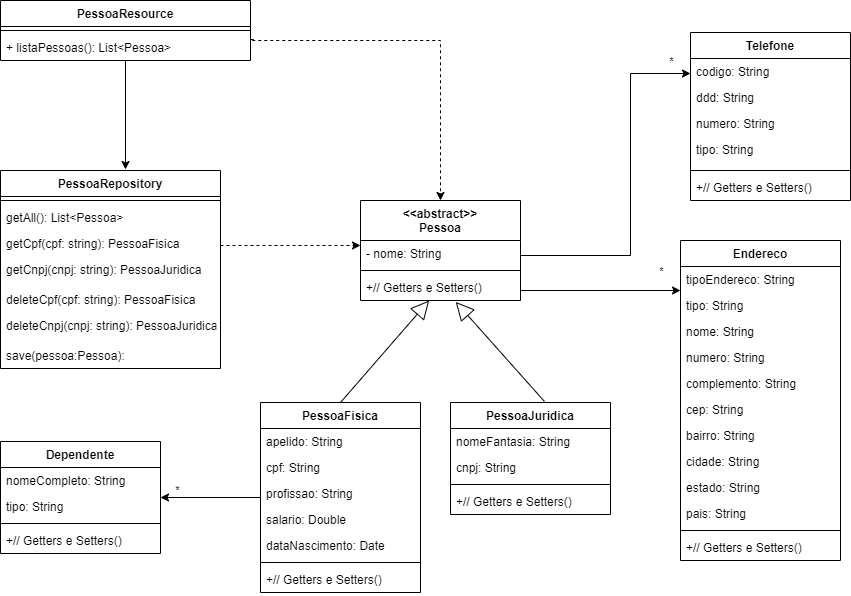

The diagram above was exported from draw.io. Its source (the exported page's mxGraphModel, read from the mxfile embedded in the PNG):
<mxGraphModel dx="1232" dy="1668" grid="1" gridSize="10" guides="1" tooltips="1" connect="1" arrows="1" fold="1" page="1" pageScale="1" pageWidth="827" pageHeight="1169" math="0" shadow="0">
  <root>
    <mxCell id="0" />
    <mxCell id="1" parent="0" />
    <mxCell id="XjdtBuBudKzGBFeFftcf-55" value="" style="endArrow=block;endSize=16;endFill=0;html=1;exitX=0.5;exitY=0;exitDx=0;exitDy=0;" edge="1" parent="1" target="XjdtBuBudKzGBFeFftcf-54">
      <mxGeometry x="-0.1404" y="14" width="160" relative="1" as="geometry">
        <mxPoint x="380" y="202" as="sourcePoint" />
        <mxPoint x="460.96000000000004" y="126" as="targetPoint" />
        <mxPoint x="-1" as="offset" />
      </mxGeometry>
    </mxCell>
    <mxCell id="XjdtBuBudKzGBFeFftcf-56" value="" style="endArrow=block;endSize=16;endFill=0;html=1;entryX=0.595;entryY=1.054;entryDx=0;entryDy=0;entryPerimeter=0;exitX=0.5;exitY=0;exitDx=0;exitDy=0;" edge="1" parent="1" target="XjdtBuBudKzGBFeFftcf-54">
      <mxGeometry x="-0.1404" y="14" width="160" relative="1" as="geometry">
        <mxPoint x="584" y="201" as="sourcePoint" />
        <mxPoint x="494" y="127.00199999999995" as="targetPoint" />
        <mxPoint x="-1" as="offset" />
      </mxGeometry>
    </mxCell>
    <mxCell id="XjdtBuBudKzGBFeFftcf-94" style="edgeStyle=orthogonalEdgeStyle;rounded=0;orthogonalLoop=1;jettySize=auto;html=1;" edge="1" parent="1" source="XjdtBuBudKzGBFeFftcf-5" target="XjdtBuBudKzGBFeFftcf-61">
      <mxGeometry relative="1" as="geometry" />
    </mxCell>
    <mxCell id="XjdtBuBudKzGBFeFftcf-99" value="*" style="edgeLabel;html=1;align=center;verticalAlign=middle;resizable=0;points=[];" vertex="1" connectable="0" parent="XjdtBuBudKzGBFeFftcf-94">
      <mxGeometry x="0.784" y="-2" relative="1" as="geometry">
        <mxPoint x="5" y="-6" as="offset" />
      </mxGeometry>
    </mxCell>
    <mxCell id="XjdtBuBudKzGBFeFftcf-100" value="*" style="edgeLabel;html=1;align=center;verticalAlign=middle;resizable=0;points=[];" vertex="1" connectable="0" parent="XjdtBuBudKzGBFeFftcf-94">
      <mxGeometry x="0.784" y="-2" relative="1" as="geometry">
        <mxPoint x="489" y="-225" as="offset" />
      </mxGeometry>
    </mxCell>
    <mxCell id="XjdtBuBudKzGBFeFftcf-113" value="*" style="edgeLabel;html=1;align=center;verticalAlign=middle;resizable=0;points=[];" vertex="1" connectable="0" parent="XjdtBuBudKzGBFeFftcf-94">
      <mxGeometry x="0.784" y="-2" relative="1" as="geometry">
        <mxPoint x="499" y="-435" as="offset" />
      </mxGeometry>
    </mxCell>
    <mxCell id="XjdtBuBudKzGBFeFftcf-5" value="PessoaFisica" style="swimlane;fontStyle=1;align=center;verticalAlign=top;childLayout=stackLayout;horizontal=1;startSize=26;horizontalStack=0;resizeParent=1;resizeParentMax=0;resizeLast=0;collapsible=1;marginBottom=0;" vertex="1" parent="1">
      <mxGeometry x="300" y="202" width="160" height="190" as="geometry" />
    </mxCell>
    <mxCell id="XjdtBuBudKzGBFeFftcf-22" value="apelido: String" style="text;strokeColor=none;fillColor=none;align=left;verticalAlign=top;spacingLeft=4;spacingRight=4;overflow=hidden;rotatable=0;points=[[0,0.5],[1,0.5]];portConstraint=eastwest;" vertex="1" parent="XjdtBuBudKzGBFeFftcf-5">
      <mxGeometry y="26" width="160" height="26" as="geometry" />
    </mxCell>
    <mxCell id="XjdtBuBudKzGBFeFftcf-23" value="cpf: String" style="text;strokeColor=none;fillColor=none;align=left;verticalAlign=top;spacingLeft=4;spacingRight=4;overflow=hidden;rotatable=0;points=[[0,0.5],[1,0.5]];portConstraint=eastwest;" vertex="1" parent="XjdtBuBudKzGBFeFftcf-5">
      <mxGeometry y="52" width="160" height="26" as="geometry" />
    </mxCell>
    <mxCell id="XjdtBuBudKzGBFeFftcf-24" value="profissao: String" style="text;strokeColor=none;fillColor=none;align=left;verticalAlign=top;spacingLeft=4;spacingRight=4;overflow=hidden;rotatable=0;points=[[0,0.5],[1,0.5]];portConstraint=eastwest;" vertex="1" parent="XjdtBuBudKzGBFeFftcf-5">
      <mxGeometry y="78" width="160" height="26" as="geometry" />
    </mxCell>
    <mxCell id="XjdtBuBudKzGBFeFftcf-26" value="salario: Double" style="text;strokeColor=none;fillColor=none;align=left;verticalAlign=top;spacingLeft=4;spacingRight=4;overflow=hidden;rotatable=0;points=[[0,0.5],[1,0.5]];portConstraint=eastwest;" vertex="1" parent="XjdtBuBudKzGBFeFftcf-5">
      <mxGeometry y="104" width="160" height="26" as="geometry" />
    </mxCell>
    <mxCell id="XjdtBuBudKzGBFeFftcf-25" value="dataNascimento: Date " style="text;strokeColor=none;fillColor=none;align=left;verticalAlign=top;spacingLeft=4;spacingRight=4;overflow=hidden;rotatable=0;points=[[0,0.5],[1,0.5]];portConstraint=eastwest;" vertex="1" parent="XjdtBuBudKzGBFeFftcf-5">
      <mxGeometry y="130" width="160" height="26" as="geometry" />
    </mxCell>
    <mxCell id="XjdtBuBudKzGBFeFftcf-7" value="" style="line;strokeWidth=1;fillColor=none;align=left;verticalAlign=middle;spacingTop=-1;spacingLeft=3;spacingRight=3;rotatable=0;labelPosition=right;points=[];portConstraint=eastwest;" vertex="1" parent="XjdtBuBudKzGBFeFftcf-5">
      <mxGeometry y="156" width="160" height="8" as="geometry" />
    </mxCell>
    <mxCell id="XjdtBuBudKzGBFeFftcf-119" value="+// Getters e Setters()" style="text;strokeColor=none;fillColor=none;align=left;verticalAlign=top;spacingLeft=4;spacingRight=4;overflow=hidden;rotatable=0;points=[[0,0.5],[1,0.5]];portConstraint=eastwest;" vertex="1" parent="XjdtBuBudKzGBFeFftcf-5">
      <mxGeometry y="164" width="160" height="26" as="geometry" />
    </mxCell>
    <mxCell id="XjdtBuBudKzGBFeFftcf-40" value="PessoaJuridica" style="swimlane;fontStyle=1;align=center;verticalAlign=top;childLayout=stackLayout;horizontal=1;startSize=26;horizontalStack=0;resizeParent=1;resizeParentMax=0;resizeLast=0;collapsible=1;marginBottom=0;" vertex="1" parent="1">
      <mxGeometry x="490" y="202" width="160" height="112" as="geometry" />
    </mxCell>
    <mxCell id="XjdtBuBudKzGBFeFftcf-42" value="nomeFantasia: String" style="text;strokeColor=none;fillColor=none;align=left;verticalAlign=top;spacingLeft=4;spacingRight=4;overflow=hidden;rotatable=0;points=[[0,0.5],[1,0.5]];portConstraint=eastwest;" vertex="1" parent="XjdtBuBudKzGBFeFftcf-40">
      <mxGeometry y="26" width="160" height="26" as="geometry" />
    </mxCell>
    <mxCell id="XjdtBuBudKzGBFeFftcf-43" value="cnpj: String" style="text;strokeColor=none;fillColor=none;align=left;verticalAlign=top;spacingLeft=4;spacingRight=4;overflow=hidden;rotatable=0;points=[[0,0.5],[1,0.5]];portConstraint=eastwest;" vertex="1" parent="XjdtBuBudKzGBFeFftcf-40">
      <mxGeometry y="52" width="160" height="26" as="geometry" />
    </mxCell>
    <mxCell id="XjdtBuBudKzGBFeFftcf-47" value="" style="line;strokeWidth=1;fillColor=none;align=left;verticalAlign=middle;spacingTop=-1;spacingLeft=3;spacingRight=3;rotatable=0;labelPosition=right;points=[];portConstraint=eastwest;" vertex="1" parent="XjdtBuBudKzGBFeFftcf-40">
      <mxGeometry y="78" width="160" height="8" as="geometry" />
    </mxCell>
    <mxCell id="XjdtBuBudKzGBFeFftcf-118" value="+// Getters e Setters()" style="text;strokeColor=none;fillColor=none;align=left;verticalAlign=top;spacingLeft=4;spacingRight=4;overflow=hidden;rotatable=0;points=[[0,0.5],[1,0.5]];portConstraint=eastwest;" vertex="1" parent="XjdtBuBudKzGBFeFftcf-40">
      <mxGeometry y="86" width="160" height="26" as="geometry" />
    </mxCell>
    <mxCell id="XjdtBuBudKzGBFeFftcf-57" value="Endereco" style="swimlane;fontStyle=1;align=center;verticalAlign=top;childLayout=stackLayout;horizontal=1;startSize=26;horizontalStack=0;resizeParent=1;resizeParentMax=0;resizeLast=0;collapsible=1;marginBottom=0;" vertex="1" parent="1">
      <mxGeometry x="720" y="40" width="160" height="320" as="geometry" />
    </mxCell>
    <mxCell id="XjdtBuBudKzGBFeFftcf-58" value="tipoEndereco: String" style="text;strokeColor=none;fillColor=none;align=left;verticalAlign=top;spacingLeft=4;spacingRight=4;overflow=hidden;rotatable=0;points=[[0,0.5],[1,0.5]];portConstraint=eastwest;" vertex="1" parent="XjdtBuBudKzGBFeFftcf-57">
      <mxGeometry y="26" width="160" height="26" as="geometry" />
    </mxCell>
    <mxCell id="XjdtBuBudKzGBFeFftcf-69" value="tipo: String" style="text;strokeColor=none;fillColor=none;align=left;verticalAlign=top;spacingLeft=4;spacingRight=4;overflow=hidden;rotatable=0;points=[[0,0.5],[1,0.5]];portConstraint=eastwest;" vertex="1" parent="XjdtBuBudKzGBFeFftcf-57">
      <mxGeometry y="52" width="160" height="26" as="geometry" />
    </mxCell>
    <mxCell id="XjdtBuBudKzGBFeFftcf-72" value="nome: String" style="text;strokeColor=none;fillColor=none;align=left;verticalAlign=top;spacingLeft=4;spacingRight=4;overflow=hidden;rotatable=0;points=[[0,0.5],[1,0.5]];portConstraint=eastwest;" vertex="1" parent="XjdtBuBudKzGBFeFftcf-57">
      <mxGeometry y="78" width="160" height="26" as="geometry" />
    </mxCell>
    <mxCell id="XjdtBuBudKzGBFeFftcf-73" value="numero: String" style="text;strokeColor=none;fillColor=none;align=left;verticalAlign=top;spacingLeft=4;spacingRight=4;overflow=hidden;rotatable=0;points=[[0,0.5],[1,0.5]];portConstraint=eastwest;" vertex="1" parent="XjdtBuBudKzGBFeFftcf-57">
      <mxGeometry y="104" width="160" height="26" as="geometry" />
    </mxCell>
    <mxCell id="XjdtBuBudKzGBFeFftcf-71" value="complemento: String" style="text;strokeColor=none;fillColor=none;align=left;verticalAlign=top;spacingLeft=4;spacingRight=4;overflow=hidden;rotatable=0;points=[[0,0.5],[1,0.5]];portConstraint=eastwest;" vertex="1" parent="XjdtBuBudKzGBFeFftcf-57">
      <mxGeometry y="130" width="160" height="26" as="geometry" />
    </mxCell>
    <mxCell id="XjdtBuBudKzGBFeFftcf-76" value="cep: String" style="text;strokeColor=none;fillColor=none;align=left;verticalAlign=top;spacingLeft=4;spacingRight=4;overflow=hidden;rotatable=0;points=[[0,0.5],[1,0.5]];portConstraint=eastwest;" vertex="1" parent="XjdtBuBudKzGBFeFftcf-57">
      <mxGeometry y="156" width="160" height="26" as="geometry" />
    </mxCell>
    <mxCell id="XjdtBuBudKzGBFeFftcf-77" value="bairro: String" style="text;strokeColor=none;fillColor=none;align=left;verticalAlign=top;spacingLeft=4;spacingRight=4;overflow=hidden;rotatable=0;points=[[0,0.5],[1,0.5]];portConstraint=eastwest;" vertex="1" parent="XjdtBuBudKzGBFeFftcf-57">
      <mxGeometry y="182" width="160" height="26" as="geometry" />
    </mxCell>
    <mxCell id="XjdtBuBudKzGBFeFftcf-82" value="cidade: String" style="text;strokeColor=none;fillColor=none;align=left;verticalAlign=top;spacingLeft=4;spacingRight=4;overflow=hidden;rotatable=0;points=[[0,0.5],[1,0.5]];portConstraint=eastwest;" vertex="1" parent="XjdtBuBudKzGBFeFftcf-57">
      <mxGeometry y="208" width="160" height="26" as="geometry" />
    </mxCell>
    <mxCell id="XjdtBuBudKzGBFeFftcf-83" value="estado: String" style="text;strokeColor=none;fillColor=none;align=left;verticalAlign=top;spacingLeft=4;spacingRight=4;overflow=hidden;rotatable=0;points=[[0,0.5],[1,0.5]];portConstraint=eastwest;" vertex="1" parent="XjdtBuBudKzGBFeFftcf-57">
      <mxGeometry y="234" width="160" height="26" as="geometry" />
    </mxCell>
    <mxCell id="XjdtBuBudKzGBFeFftcf-70" value="pais: String" style="text;strokeColor=none;fillColor=none;align=left;verticalAlign=top;spacingLeft=4;spacingRight=4;overflow=hidden;rotatable=0;points=[[0,0.5],[1,0.5]];portConstraint=eastwest;" vertex="1" parent="XjdtBuBudKzGBFeFftcf-57">
      <mxGeometry y="260" width="160" height="26" as="geometry" />
    </mxCell>
    <mxCell id="XjdtBuBudKzGBFeFftcf-59" value="" style="line;strokeWidth=1;fillColor=none;align=left;verticalAlign=middle;spacingTop=-1;spacingLeft=3;spacingRight=3;rotatable=0;labelPosition=right;points=[];portConstraint=eastwest;" vertex="1" parent="XjdtBuBudKzGBFeFftcf-57">
      <mxGeometry y="286" width="160" height="8" as="geometry" />
    </mxCell>
    <mxCell id="XjdtBuBudKzGBFeFftcf-117" value="+// Getters e Setters()" style="text;strokeColor=none;fillColor=none;align=left;verticalAlign=top;spacingLeft=4;spacingRight=4;overflow=hidden;rotatable=0;points=[[0,0.5],[1,0.5]];portConstraint=eastwest;" vertex="1" parent="XjdtBuBudKzGBFeFftcf-57">
      <mxGeometry y="294" width="160" height="26" as="geometry" />
    </mxCell>
    <mxCell id="XjdtBuBudKzGBFeFftcf-97" style="edgeStyle=orthogonalEdgeStyle;rounded=0;orthogonalLoop=1;jettySize=auto;html=1;" edge="1" parent="1">
      <mxGeometry relative="1" as="geometry">
        <mxPoint x="560" y="93" as="sourcePoint" />
        <mxPoint x="720" y="90" as="targetPoint" />
        <Array as="points">
          <mxPoint x="560" y="90" />
          <mxPoint x="720" y="90" />
        </Array>
      </mxGeometry>
    </mxCell>
    <mxCell id="XjdtBuBudKzGBFeFftcf-61" value="Dependente" style="swimlane;fontStyle=1;align=center;verticalAlign=top;childLayout=stackLayout;horizontal=1;startSize=26;horizontalStack=0;resizeParent=1;resizeParentMax=0;resizeLast=0;collapsible=1;marginBottom=0;" vertex="1" parent="1">
      <mxGeometry x="40" y="241" width="160" height="112" as="geometry" />
    </mxCell>
    <mxCell id="XjdtBuBudKzGBFeFftcf-62" value="nomeCompleto: String" style="text;strokeColor=none;fillColor=none;align=left;verticalAlign=top;spacingLeft=4;spacingRight=4;overflow=hidden;rotatable=0;points=[[0,0.5],[1,0.5]];portConstraint=eastwest;" vertex="1" parent="XjdtBuBudKzGBFeFftcf-61">
      <mxGeometry y="26" width="160" height="26" as="geometry" />
    </mxCell>
    <mxCell id="XjdtBuBudKzGBFeFftcf-88" value="tipo: String" style="text;strokeColor=none;fillColor=none;align=left;verticalAlign=top;spacingLeft=4;spacingRight=4;overflow=hidden;rotatable=0;points=[[0,0.5],[1,0.5]];portConstraint=eastwest;" vertex="1" parent="XjdtBuBudKzGBFeFftcf-61">
      <mxGeometry y="52" width="160" height="26" as="geometry" />
    </mxCell>
    <mxCell id="XjdtBuBudKzGBFeFftcf-63" value="" style="line;strokeWidth=1;fillColor=none;align=left;verticalAlign=middle;spacingTop=-1;spacingLeft=3;spacingRight=3;rotatable=0;labelPosition=right;points=[];portConstraint=eastwest;" vertex="1" parent="XjdtBuBudKzGBFeFftcf-61">
      <mxGeometry y="78" width="160" height="8" as="geometry" />
    </mxCell>
    <mxCell id="XjdtBuBudKzGBFeFftcf-120" value="+// Getters e Setters()" style="text;strokeColor=none;fillColor=none;align=left;verticalAlign=top;spacingLeft=4;spacingRight=4;overflow=hidden;rotatable=0;points=[[0,0.5],[1,0.5]];portConstraint=eastwest;" vertex="1" parent="XjdtBuBudKzGBFeFftcf-61">
      <mxGeometry y="86" width="160" height="26" as="geometry" />
    </mxCell>
    <mxCell id="XjdtBuBudKzGBFeFftcf-65" value="Telefone" style="swimlane;fontStyle=1;align=center;verticalAlign=top;childLayout=stackLayout;horizontal=1;startSize=26;horizontalStack=0;resizeParent=1;resizeParentMax=0;resizeLast=0;collapsible=1;marginBottom=0;" vertex="1" parent="1">
      <mxGeometry x="730" y="-168" width="160" height="168" as="geometry" />
    </mxCell>
    <mxCell id="XjdtBuBudKzGBFeFftcf-66" value="codigo: String" style="text;strokeColor=none;fillColor=none;align=left;verticalAlign=top;spacingLeft=4;spacingRight=4;overflow=hidden;rotatable=0;points=[[0,0.5],[1,0.5]];portConstraint=eastwest;" vertex="1" parent="XjdtBuBudKzGBFeFftcf-65">
      <mxGeometry y="26" width="160" height="26" as="geometry" />
    </mxCell>
    <mxCell id="XjdtBuBudKzGBFeFftcf-89" value="ddd: String" style="text;strokeColor=none;fillColor=none;align=left;verticalAlign=top;spacingLeft=4;spacingRight=4;overflow=hidden;rotatable=0;points=[[0,0.5],[1,0.5]];portConstraint=eastwest;" vertex="1" parent="XjdtBuBudKzGBFeFftcf-65">
      <mxGeometry y="52" width="160" height="26" as="geometry" />
    </mxCell>
    <mxCell id="XjdtBuBudKzGBFeFftcf-92" value="numero: String" style="text;strokeColor=none;fillColor=none;align=left;verticalAlign=top;spacingLeft=4;spacingRight=4;overflow=hidden;rotatable=0;points=[[0,0.5],[1,0.5]];portConstraint=eastwest;" vertex="1" parent="XjdtBuBudKzGBFeFftcf-65">
      <mxGeometry y="78" width="160" height="26" as="geometry" />
    </mxCell>
    <mxCell id="XjdtBuBudKzGBFeFftcf-93" value="tipo: String" style="text;strokeColor=none;fillColor=none;align=left;verticalAlign=top;spacingLeft=4;spacingRight=4;overflow=hidden;rotatable=0;points=[[0,0.5],[1,0.5]];portConstraint=eastwest;" vertex="1" parent="XjdtBuBudKzGBFeFftcf-65">
      <mxGeometry y="104" width="160" height="30" as="geometry" />
    </mxCell>
    <mxCell id="XjdtBuBudKzGBFeFftcf-67" value="" style="line;strokeWidth=1;fillColor=none;align=left;verticalAlign=middle;spacingTop=-1;spacingLeft=3;spacingRight=3;rotatable=0;labelPosition=right;points=[];portConstraint=eastwest;" vertex="1" parent="XjdtBuBudKzGBFeFftcf-65">
      <mxGeometry y="134" width="160" height="8" as="geometry" />
    </mxCell>
    <mxCell id="XjdtBuBudKzGBFeFftcf-116" value="+// Getters e Setters()" style="text;strokeColor=none;fillColor=none;align=left;verticalAlign=top;spacingLeft=4;spacingRight=4;overflow=hidden;rotatable=0;points=[[0,0.5],[1,0.5]];portConstraint=eastwest;" vertex="1" parent="XjdtBuBudKzGBFeFftcf-65">
      <mxGeometry y="142" width="160" height="26" as="geometry" />
    </mxCell>
    <mxCell id="XjdtBuBudKzGBFeFftcf-112" style="edgeStyle=orthogonalEdgeStyle;rounded=0;orthogonalLoop=1;jettySize=auto;html=1;entryX=0;entryY=0.5;entryDx=0;entryDy=0;" edge="1" parent="1">
      <mxGeometry relative="1" as="geometry">
        <mxPoint x="560" y="55" as="sourcePoint" />
        <mxPoint x="730" y="-127" as="targetPoint" />
        <Array as="points">
          <mxPoint x="670" y="55" />
          <mxPoint x="670" y="-127" />
        </Array>
      </mxGeometry>
    </mxCell>
    <mxCell id="XjdtBuBudKzGBFeFftcf-101" value="PessoaRepository" style="swimlane;fontStyle=1;align=center;verticalAlign=top;childLayout=stackLayout;horizontal=1;startSize=26;horizontalStack=0;resizeParent=1;resizeParentMax=0;resizeLast=0;collapsible=1;marginBottom=0;" vertex="1" parent="1">
      <mxGeometry x="40" y="-30" width="220" height="198" as="geometry" />
    </mxCell>
    <mxCell id="XjdtBuBudKzGBFeFftcf-103" value="" style="line;strokeWidth=1;fillColor=none;align=left;verticalAlign=middle;spacingTop=-1;spacingLeft=3;spacingRight=3;rotatable=0;labelPosition=right;points=[];portConstraint=eastwest;" vertex="1" parent="XjdtBuBudKzGBFeFftcf-101">
      <mxGeometry y="26" width="220" height="8" as="geometry" />
    </mxCell>
    <mxCell id="XjdtBuBudKzGBFeFftcf-104" value="getAll(): List&lt;Pessoa&gt;" style="text;strokeColor=none;fillColor=none;align=left;verticalAlign=top;spacingLeft=4;spacingRight=4;overflow=hidden;rotatable=0;points=[[0,0.5],[1,0.5]];portConstraint=eastwest;" vertex="1" parent="XjdtBuBudKzGBFeFftcf-101">
      <mxGeometry y="34" width="220" height="26" as="geometry" />
    </mxCell>
    <mxCell id="XjdtBuBudKzGBFeFftcf-105" value="getCpf(cpf: string): PessoaFisica" style="text;strokeColor=none;fillColor=none;align=left;verticalAlign=top;spacingLeft=4;spacingRight=4;overflow=hidden;rotatable=0;points=[[0,0.5],[1,0.5]];portConstraint=eastwest;" vertex="1" parent="XjdtBuBudKzGBFeFftcf-101">
      <mxGeometry y="60" width="220" height="26" as="geometry" />
    </mxCell>
    <mxCell id="XjdtBuBudKzGBFeFftcf-106" value="getCnpj(cnpj: string): PessoaJuridica" style="text;strokeColor=none;fillColor=none;align=left;verticalAlign=top;spacingLeft=4;spacingRight=4;overflow=hidden;rotatable=0;points=[[0,0.5],[1,0.5]];portConstraint=eastwest;" vertex="1" parent="XjdtBuBudKzGBFeFftcf-101">
      <mxGeometry y="86" width="220" height="30" as="geometry" />
    </mxCell>
    <mxCell id="XjdtBuBudKzGBFeFftcf-108" value="deleteCpf(cpf: string): PessoaFisica" style="text;strokeColor=none;fillColor=none;align=left;verticalAlign=top;spacingLeft=4;spacingRight=4;overflow=hidden;rotatable=0;points=[[0,0.5],[1,0.5]];portConstraint=eastwest;" vertex="1" parent="XjdtBuBudKzGBFeFftcf-101">
      <mxGeometry y="116" width="220" height="26" as="geometry" />
    </mxCell>
    <mxCell id="XjdtBuBudKzGBFeFftcf-109" value="deleteCnpj(cnpj: string): PessoaJuridica" style="text;strokeColor=none;fillColor=none;align=left;verticalAlign=top;spacingLeft=4;spacingRight=4;overflow=hidden;rotatable=0;points=[[0,0.5],[1,0.5]];portConstraint=eastwest;" vertex="1" parent="XjdtBuBudKzGBFeFftcf-101">
      <mxGeometry y="142" width="220" height="30" as="geometry" />
    </mxCell>
    <mxCell id="XjdtBuBudKzGBFeFftcf-110" value="save(pessoa:Pessoa): " style="text;strokeColor=none;fillColor=none;align=left;verticalAlign=top;spacingLeft=4;spacingRight=4;overflow=hidden;rotatable=0;points=[[0,0.5],[1,0.5]];portConstraint=eastwest;" vertex="1" parent="XjdtBuBudKzGBFeFftcf-101">
      <mxGeometry y="172" width="220" height="26" as="geometry" />
    </mxCell>
    <mxCell id="XjdtBuBudKzGBFeFftcf-114" style="edgeStyle=orthogonalEdgeStyle;rounded=0;orthogonalLoop=1;jettySize=auto;html=1;entryX=0;entryY=0.192;entryDx=0;entryDy=0;entryPerimeter=0;dashed=1;" edge="1" parent="1" target="XjdtBuBudKzGBFeFftcf-50">
      <mxGeometry relative="1" as="geometry">
        <mxPoint x="260" y="45" as="sourcePoint" />
        <Array as="points">
          <mxPoint x="260" y="45" />
        </Array>
      </mxGeometry>
    </mxCell>
    <mxCell id="XjdtBuBudKzGBFeFftcf-49" value="&lt;&lt;abstract&gt;&gt;&#10;Pessoa" style="swimlane;fontStyle=1;align=center;verticalAlign=top;childLayout=stackLayout;horizontal=1;startSize=40;horizontalStack=0;resizeParent=1;resizeParentMax=0;resizeLast=0;collapsible=1;marginBottom=0;" vertex="1" parent="1">
      <mxGeometry x="400" width="160" height="100" as="geometry" />
    </mxCell>
    <mxCell id="XjdtBuBudKzGBFeFftcf-50" value="- nome: String" style="text;strokeColor=none;fillColor=none;align=left;verticalAlign=top;spacingLeft=4;spacingRight=4;overflow=hidden;rotatable=0;points=[[0,0.5],[1,0.5]];portConstraint=eastwest;" vertex="1" parent="XjdtBuBudKzGBFeFftcf-49">
      <mxGeometry y="40" width="160" height="26" as="geometry" />
    </mxCell>
    <mxCell id="XjdtBuBudKzGBFeFftcf-53" value="" style="line;strokeWidth=1;fillColor=none;align=left;verticalAlign=middle;spacingTop=-1;spacingLeft=3;spacingRight=3;rotatable=0;labelPosition=right;points=[];portConstraint=eastwest;" vertex="1" parent="XjdtBuBudKzGBFeFftcf-49">
      <mxGeometry y="66" width="160" height="8" as="geometry" />
    </mxCell>
    <mxCell id="XjdtBuBudKzGBFeFftcf-54" value="+// Getters e Setters()" style="text;strokeColor=none;fillColor=none;align=left;verticalAlign=top;spacingLeft=4;spacingRight=4;overflow=hidden;rotatable=0;points=[[0,0.5],[1,0.5]];portConstraint=eastwest;" vertex="1" parent="XjdtBuBudKzGBFeFftcf-49">
      <mxGeometry y="74" width="160" height="26" as="geometry" />
    </mxCell>
    <mxCell id="KkrE4KiWg4SVFjDenNOl-7" style="edgeStyle=orthogonalEdgeStyle;rounded=0;orthogonalLoop=1;jettySize=auto;html=1;" edge="1" parent="1" source="KkrE4KiWg4SVFjDenNOl-3">
      <mxGeometry relative="1" as="geometry">
        <mxPoint x="165" y="-31" as="targetPoint" />
      </mxGeometry>
    </mxCell>
    <mxCell id="KkrE4KiWg4SVFjDenNOl-8" style="edgeStyle=orthogonalEdgeStyle;rounded=0;orthogonalLoop=1;jettySize=auto;html=1;dashed=1;exitX=1.013;exitY=0.192;exitDx=0;exitDy=0;exitPerimeter=0;" edge="1" parent="1" source="KkrE4KiWg4SVFjDenNOl-6" target="XjdtBuBudKzGBFeFftcf-49">
      <mxGeometry relative="1" as="geometry">
        <mxPoint x="290" y="-261" as="sourcePoint" />
        <Array as="points">
          <mxPoint x="290" y="-161" />
          <mxPoint x="290" y="-160" />
          <mxPoint x="480" y="-160" />
        </Array>
      </mxGeometry>
    </mxCell>
    <mxCell id="KkrE4KiWg4SVFjDenNOl-3" value="PessoaResource" style="swimlane;fontStyle=1;align=center;verticalAlign=top;childLayout=stackLayout;horizontal=1;startSize=26;horizontalStack=0;resizeParent=1;resizeParentMax=0;resizeLast=0;collapsible=1;marginBottom=0;" vertex="1" parent="1">
      <mxGeometry x="40" y="-200" width="250" height="60" as="geometry" />
    </mxCell>
    <mxCell id="KkrE4KiWg4SVFjDenNOl-5" value="" style="line;strokeWidth=1;fillColor=none;align=left;verticalAlign=middle;spacingTop=-1;spacingLeft=3;spacingRight=3;rotatable=0;labelPosition=right;points=[];portConstraint=eastwest;" vertex="1" parent="KkrE4KiWg4SVFjDenNOl-3">
      <mxGeometry y="26" width="250" height="8" as="geometry" />
    </mxCell>
    <mxCell id="KkrE4KiWg4SVFjDenNOl-6" value="+ listaPessoas(): List&lt;Pessoa&gt;" style="text;strokeColor=none;fillColor=none;align=left;verticalAlign=top;spacingLeft=4;spacingRight=4;overflow=hidden;rotatable=0;points=[[0,0.5],[1,0.5]];portConstraint=eastwest;" vertex="1" parent="KkrE4KiWg4SVFjDenNOl-3">
      <mxGeometry y="34" width="250" height="26" as="geometry" />
    </mxCell>
  </root>
</mxGraphModel>